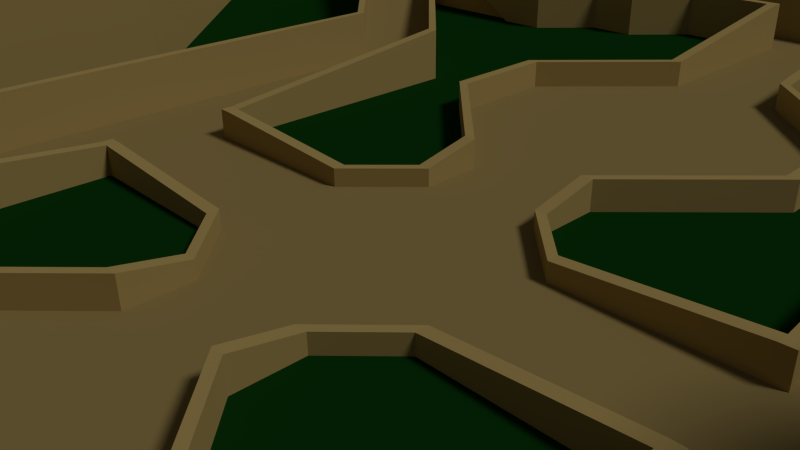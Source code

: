 # Source: Ancient_Ruins_Map.blend  (saved by Blender 2.72.0; exported with 4.5.12 LTS)
import bpy
from mathutils import Matrix  # noqa: F401  (used for matrix-valued properties, if any)

bpy.ops.wm.read_factory_settings(use_empty=True)
scene = bpy.context.scene
scene.name = 'Scene'

# ---- collections
col_collection_1 = bpy.data.collections.new('Collection 1'); scene.collection.children.link(col_collection_1)

# ---- materials (node trees are filled in below, after node groups)
mat_stonewall = bpy.data.materials.new('StoneWall')
mat_stonewall.alpha_threshold = 0.0
mat_stonewall.use_transparent_shadow = False
mat_stonewall.diffuse_color = (0.4672, 0.338, 0.1172, 1.0)
mat_stonewall.specular_color = (0.65, 0.4686, 0.16)
mat_stonewall.roughness = 0.5
mat_grass = bpy.data.materials.new('Grass')
mat_grass.alpha_threshold = 0.0
mat_grass.use_transparent_shadow = False
mat_grass.diffuse_color = (0.003342, 0.04203, 0.004115, 1.0)
mat_grass.specular_color = (0.009082, 0.2079, 0.01218)
mat_grass.roughness = 0.5
mat_stoneroad = bpy.data.materials.new('StoneRoad')
mat_stoneroad.alpha_threshold = 0.0
mat_stoneroad.use_transparent_shadow = False
mat_stoneroad.diffuse_color = (0.3185, 0.2315, 0.0819, 1.0)
mat_stoneroad.specular_color = (0.42, 0.3042, 0.106)
mat_stoneroad.roughness = 0.5

# ---- material node trees

# ---- world
world_world = bpy.data.worlds.new('World'); scene.world = world_world
world_world.color = (0.05088, 0.05088, 0.05088)
world_world.use_sun_shadow = False
world_world.sun_shadow_jitter_overblur = 0.0
world_world.cycles.sampling_method = 'MANUAL'
world_world.cycles.sample_map_resolution = 256
world_world.light_settings.ao_factor = 0.2143

# ---- cameras
cam_camera = bpy.data.cameras.new('Camera')
cam_camera.clip_end = 100.0
cam_camera.lens = 35.0
cam_camera.sensor_width = 32.0
cam_camera.sensor_height = 18.0
cam_camera.ortho_scale = 7.314
cam_camera.dof.focus_distance = 0.0
cam_camera.dof.aperture_fstop = 128.0

# ---- lights
light_lamp = bpy.data.lights.new('Lamp', 'SUN')
light_lamp.transmission_factor = 0.0
light_lamp.cutoff_distance = 30.0
light_lamp.angle = 0.1993
light_lamp.energy = 1.04
light_lamp.shadow_buffer_clip_start = 1.001
light_lamp.shadow_soft_size = 0.1
light_lamp.shadow_cascade_max_distance = 1000.0
light_lamp.cycles.use_multiple_importance_sampling = False

# ---- meshes
me_plane = bpy.data.meshes.new('Plane')
me_plane.from_pydata([(1.0, 1.0, 0.0), (15.0, 16.0, 4.0), (1.0, 2.0, 0.0), (11.0, 12.0, 0.0), (2.0, 1.0, 0.0), (10.0, 12.0, 0.0), (7.0, 12.0, 0.0), (8.0, 15.0, 0.0), (5.0, 1.0, 0.0), (6.0, 11.0, 0.0), (7.0, 11.0, 0.0), (5.0, 12.0, 0.0), (1.0, 3.0, 0.0), (5.0, 13.0, 0.0), (10.0, 11.0, 0.0), (7.0, 1.0, 0.0), (12.0, 11.0, 0.0), (6.0, 13.0, 0.0), (1.0, 13.0, 0.0), (6.0, 12.0, 0.0), (4.0, 12.0, 0.0), (4.0, 13.0, 0.0), (3.0, 14.0, 0.0), (3.0, 13.0, 0.0), (1.0, 14.0, 0.0), (1.0, 9.0, 0.0), (1.0, 7.0, 0.0), (7.0, 6.0, 0.0), (1.0, 5.0, 0.0), (5.0, 6.0, 0.0), (1.0, 6.5, 0.0), (3.0, 7.0, 0.0), (3.0, 5.0, 0.0), (1.0, 6.0, 0.0), (1.0, 5.5, 0.0), (15.0, 16.0, 0.0), (15.0, 14.0, 0.0), (9.0, 14.0, 0.0), (9.0, 15.0, 0.0), (10.0, 14.0, 0.0), (12.0, 16.0, 0.0), (7.0, 17.0, 0.0), (9.0, 19.0, 0.0), (8.0, 16.0, 0.0), (19.5, 16.0, 0.0), (19.5, 14.0, 0.0), (19.5, 8.0, 0.0), (14.0, 10.0, 0.0), (14.0, 8.0, 0.0), (15.0, 11.0, 0.0), (22.0, 8.0, 0.0), (14.5, 7.5, 0.0), (9.0, 2.0, 0.0), (0.0, 13.0, 0.0), (0.0, 14.0, 0.0), (0.0, 3.0, 0.0), (0.0, 9.0, 0.0), (0.0, 7.0, 0.0), (0.0, 1.0, 0.0), (0.0, 6.5, 0.0), (0.0, 5.0, 0.0), (0.0, 6.0, 0.0), (0.0, 2.0, 0.0), (0.0, 5.5, 0.0), (8.0, 26.53, 0.0), (10.0, 11.0, 2.0), (8.0, 29.03, 0.0), (0.0, 29.03, 0.0), (7.5, 21.53, 0.0), (2.0, 16.03, 0.0), (0.0, 16.03, 0.0), (10.0, 12.0, 2.0), (11.0, 10.0, 2.0), (12.0, 11.0, 2.0), (13.0, 22.03, 0.0), (16.0, 26.53, 0.0), (10.0, 21.03, 0.0), (19.5, 22.03, 0.0), (8.0, 21.03, 0.0), (11.0, 22.03, 0.0), (15.0, 20.03, 0.0), (7.0, 0.0, 0.0), (1.0, 0.0, 0.0), (5.0, 0.0, 0.0), (2.0, 0.0, 0.0), (22.0, 0.0, 0.0), (9.0, 0.0, 0.0), (11.0, 12.0, 2.0), (0.0, 0.0, 0.0), (11.0, 0.0, 4.0), (22.0, 0.0, 4.0), (15.0, 20.03, 4.0), (11.0, 22.03, 4.0), (8.0, 21.03, 4.0), (19.5, 22.03, 4.0), (10.0, 21.03, 4.0), (16.0, 26.53, 4.0), (13.0, 22.03, 4.0), (1.962, 16.42, 4.0), (1.848, 16.79, 4.0), (1.663, 17.14, 4.0), (1.414, 17.44, 4.0), (1.111, 17.69, 4.0), (0.7654, 17.88, 4.0), (0.3902, 17.99, 4.0), (0.0, 18.03, 4.0), (2.0, 16.03, 4.0), (7.5, 21.53, 4.0), (0.0, 29.03, 4.0), (8.0, 29.03, 4.0), (8.0, 25.03, 4.0), (8.0, 23.03, 4.0), (8.0, 26.53, 4.0), (8.0, 22.03, 4.0), (9.39, 1.962, 4.0), (9.765, 1.848, 4.0), (10.11, 1.663, 4.0), (10.41, 1.414, 4.0), (10.66, 1.111, 4.0), (10.85, 0.7654, 4.0), (10.96, 0.3902, 4.0), (9.0, 2.0, 4.0), (14.5, 7.5, 4.0), (22.0, 8.0, 4.0), (15.0, 11.0, 4.0), (14.0, 8.0, 4.0), (18.0, 8.0, 4.0), (14.0, 10.0, 4.0), (16.0, 8.0, 4.0), (19.5, 8.0, 4.0), (15.0, 8.0, 4.0), (15.0, 14.0, 4.0), (14.0, 15.0, 4.0), (6.0, 7.0, 0.0), (11.0, 10.0, 0.0), (14.0, 15.0, 0.0), (11.0, 0.0, 4.1), (9.0, 0.0, 4.1), (9.39, 1.962, 4.1), (9.765, 1.848, 4.1), (10.11, 1.663, 4.1), (10.41, 1.414, 4.1), (10.66, 1.111, 4.1), (10.85, 0.7654, 4.1), (10.96, 0.3902, 4.1), (9.0, 2.0, 4.1), (1.962, 16.42, 4.1), (1.848, 16.79, 4.1), (1.663, 17.14, 4.1), (1.414, 17.44, 4.1), (1.111, 17.69, 4.1), (0.7654, 17.88, 4.1), (0.3902, 17.99, 4.1), (0.0, 18.03, 4.1), (0.0, 16.03, 4.1), (2.0, 16.03, 4.1), (22.0, 0.0, 6.0), (8.0, 22.03, 6.0), (8.0, 26.53, 6.0), (8.0, 23.03, 6.0), (8.0, 25.03, 6.0), (8.0, 29.03, 6.0), (7.5, 21.53, 6.0), (2.0, 16.03, 6.0), (-3.815e-06, 29.03, 6.0), (9.0, 2.0, 6.0), (14.5, 7.5, 6.0), (22.0, 8.0, 6.0), (18.0, 8.0, 6.0), (16.0, 8.0, 6.0), (15.0, 8.0, 6.0), (9.191, 1.984, 4.0), (9.191, 1.984, 6.0), (16.0, 7.8, 4.0), (15.0, 7.8, 4.0), (15.0, 7.8, 6.0), (16.0, 7.8, 6.0), (21.8, 0.0, 4.0), (21.8, 0.0, 6.0), (21.8, 7.8, 6.0), (21.8, 7.8, 4.0), (18.0, 7.8, 4.0), (18.0, 7.8, 6.0), (9.0, 0.0, 6.0), (9.2, 0.0, 6.0), (9.0, 19.0, 1.0), (2.0, 16.23, 6.0), (2.0, 16.23, 4.0), (7.8, 23.03, 6.0), (7.8, 22.03, 6.0), (7.8, 22.03, 4.0), (7.8, 23.03, 4.0), (-3.815e-06, 28.83, 6.0), (-3.815e-06, 28.83, 4.0), (7.8, 28.83, 4.0), (7.8, 28.83, 6.0), (7.8, 25.03, 6.0), (7.8, 25.03, 4.0), (-3.815e-06, 16.03, 6.0), (7.0, 17.0, 1.0), (-3.815e-06, 16.23, 6.0), (-3.815e-06, 16.23, 4.1), (9.0, 19.4, 1.0), (6.6, 17.0, 1.0), (9.0, 19.4, 0.0), (6.6, 17.0, 0.0), (12.4, 16.0, 0.0), (12.4, 16.0, 1.0), (12.0, 16.0, 1.0), (10.0, 13.6, 0.0), (10.0, 13.6, 1.0), (10.0, 14.0, 1.0), (7.6, 16.0, 0.0), (7.6, 16.0, 1.0), (8.0, 16.0, 1.0), (9.0, 13.6, 0.0), (7.6, 15.0, 0.0), (7.6, 15.0, 1.0), (8.0, 15.0, 1.0), (9.0, 14.0, 1.0), (9.0, 13.6, 1.0), (7.3, 12.1, 0.0), (7.3, 12.1, 1.0), (7.1, 12.1, 1.0), (6.0, 13.2, 0.0), (6.0, 13.0, 1.0), (6.0, 13.2, 1.0), (4.0, 13.2, 0.0), (4.0, 13.0, 1.0), (4.0, 13.2, 1.0), (9.191, 0.0, 4.0), (3.0, 14.2, 1.0), (3.0, 14.0, 1.0), (3.0, 14.2, 0.0), (6.0, 10.8, 0.0), (0.0, 14.2, 1.0), (0.0, 14.0, 1.0), (0.0, 14.2, 0.0), (1.2, 9.0, 0.0), (7.0, 10.8, 0.0), (7.0, 11.0, 1.0), (7.0, 10.8, 1.0), (6.0, 11.0, 1.0), (6.0, 10.8, 1.0), (5.0, 11.8, 0.0), (5.0, 12.0, 1.0), (5.0, 11.8, 1.0), (4.0, 11.8, 0.0), (4.0, 12.0, 1.0), (4.0, 11.8, 1.0), (3.0, 12.8, 0.0), (3.0, 13.0, 1.0), (3.0, 12.8, 1.0), (1.2, 12.8, 0.0), (1.0, 13.0, 1.0), (1.2, 12.8, 1.0), (1.0, 9.0, 0.5), (1.2, 9.0, 0.5), (1.0, 12.8, 1.0), (3.2, 7.0, 0.0), (3.0, 7.0, 0.5), (3.2, 7.0, 0.5), (3.2, 5.0, 0.0), (3.0, 5.0, 0.5), (3.2, 5.0, 0.5), (1.2, 3.0, 0.0), (1.0, 3.0, 0.5), (1.2, 3.0, 0.5), (1.2, 2.0, 0.0), (1.0, 2.0, 0.3), (1.2, 2.0, 0.3), (2.0, 1.2, 0.0), (2.0, 1.0, 0.3), (2.0, 1.2, 0.3), (4.8, 1.0, 0.0), (4.8, 1.2, 0.0), (4.8, 1.0, 0.5), (4.8, 1.2, 0.5), (4.8, 6.0, 0.0), (5.0, 1.2, 0.0), (5.0, 1.0, 0.5), (5.0, 1.2, 0.5), (4.8, 6.0, 1.0), (7.15, 5.95, 0.0), (5.0, 6.0, 1.0), (5.9, 7.1, 0.0), (5.9, 7.1, 1.0), (6.0, 7.0, 1.0), (7.0, 6.0, 1.0), (7.15, 5.95, 1.0), (7.2, 0.0, 0.0), (7.0, 0.0, 1.0), (7.2, 0.0, 1.0), (10.0, 11.0, 1.7), (9.8, 11.0, 1.7), (9.8, 11.0, 2.2), (10.0, 11.0, 2.2), (6.0, 7.0, -0.1), (9.9, 10.9, 2.2), (10.0, 11.0, 1.61), (9.9, 10.9, 1.71), (9.8, 10.91, 1.7), (9.8, 10.91, 2.2), (9.9, 10.9, 1.61), (7.0, 11.0, -0.1), (9.8, 11.0, 1.6), (10.0, 12.0, 2.2), (10.0, 12.1, 2.0), (10.0, 12.1, 2.2), (10.0, 12.0, 1.9), (7.3, 12.0, -0.1), (7.1, 12.1, 0.0), (7.0, 12.0, 1.0), (7.3, 12.0, 1.0), (11.0, 12.0, 2.2), (10.95, 12.1, 2.0), (10.95, 12.1, 2.2), (11.0, 12.0, 1.9), (14.0, 15.0, 4.2), (13.95, 15.05, 4.0), (13.95, 15.05, 4.2), (14.0, 15.0, 3.9), (11.0, 10.0, 2.2), (11.0, 10.0, 1.9), (11.1, 9.9, 2.0), (11.1, 9.9, 2.2), (7.0, 6.0, -0.1), (12.0, 11.0, 2.2), (12.1, 10.9, 2.0), (12.1, 10.9, 2.2), (12.0, 11.0, 1.9), (15.0, 14.0, 4.2), (14.9, 13.8, 4.0), (15.0, 14.0, 3.9), (14.85, 13.85, 4.2), (14.9, 13.8, 4.2), (14.99, 13.8, 4.2), (15.0, 13.8, 4.0), (14.85, 13.85, 3.8), (14.95, 16.05, 4.0), (15.0, 16.0, 4.2), (14.95, 16.05, 4.2), (15.0, 16.0, 3.9), (14.95, 19.98, 4.0), (15.0, 20.03, 4.2), (14.95, 19.98, 4.2), (15.0, 20.03, 3.9), (13.0, 21.93, 4.0), (13.0, 22.03, 4.2), (13.0, 21.93, 4.2), (13.0, 22.03, 3.9), (11.0, 21.93, 4.0), (11.0, 22.03, 4.2), (11.0, 21.93, 4.2), (11.0, 22.03, 3.9), (10.05, 20.98, 4.0), (10.0, 21.03, 4.2), (10.05, 20.98, 4.2), (10.0, 21.03, 3.9), (7.95, 20.98, 4.0), (8.0, 21.03, 4.2), (7.95, 20.98, 4.2), (8.0, 21.03, 3.9), (7.45, 21.48, 4.0), (7.5, 21.53, 4.2), (7.45, 21.48, 4.2), (7.5, 21.53, 3.9), (15.0, 13.8, 3.9), (14.95, 11.05, 4.0), (15.0, 11.0, 4.2), (14.95, 11.05, 4.2), (15.0, 11.0, 3.9), (13.95, 10.05, 4.0), (14.0, 10.0, 4.2), (13.95, 10.05, 4.2), (14.0, 10.0, 3.9), (13.95, 7.95, 4.0), (14.45, 7.45, 4.0), (14.5, 7.5, 4.2), (14.0, 8.0, 4.2), (13.95, 7.95, 4.2), (14.45, 7.45, 4.2), (14.5, 7.5, 3.9), (14.0, 8.0, 3.9), (8.0, 26.73, 4.0), (16.1, 26.63, 4.0), (19.7, 22.03, 4.0), (19.7, 8.0, 4.0), (19.5, 22.03, 4.4), (16.0, 26.53, 4.4), (8.0, 26.53, 4.4), (19.5, 8.0, 4.4), (8.0, 26.73, 4.4), (16.1, 26.63, 4.4), (19.7, 22.03, 4.4), (19.7, 8.0, 4.4), (19.5, 22.03, 3.9), (16.0, 26.53, 3.9), (8.0, 26.53, 3.9), (19.5, 8.0, 3.9), (8.0, 35.73, 7.0), (24.1, 35.63, 7.0), (30.7, 25.03, 7.0), (30.7, 8.0, 7.0), (30.7, 0.0, 7.0), (0.0, 35.73, 7.0), (22.0, 4.0, 4.0), (19.7, 15.01, 4.0), (17.9, 24.33, 4.0), (12.05, 26.68, 4.0), (30.7, 16.51, 7.0), (30.9, 31.33, 7.0), (16.05, 35.68, 7.0), (8.0, 31.23, 4.0), (20.1, 31.13, 4.0), (24.85, 23.53, 4.0), (24.85, 0.0, 4.0), (30.7, 4.0, 7.0), (24.85, 8.0, 4.0), (14.05, 31.18, 4.0), (25.05, 27.83, 4.0), (24.85, 15.76, 4.0), (24.85, 4.0, 4.0), (4.0, 29.03, 4.0), (0.0, 31.23, 4.0), (4.0, 35.73, 7.0), (4.0, 31.23, 4.0), (34.7, 25.03, 7.0), (34.7, 8.0, 7.0), (34.7, 0.0, 7.0), (34.7, 16.51, 7.0), (34.9, 31.33, 7.0), (34.7, 4.0, 7.0), (8.0, 39.73, 7.0), (24.1, 39.63, 7.0), (0.0, 39.73, 7.0), (16.05, 39.68, 7.0), (4.0, 39.73, 7.0)], [(45, 44), (46, 45), (44, 77), (397, 396), (398, 397)], [(58, 0, 2, 62), (0, 4, 2), (62, 2, 12, 55), (8, 83, 81, 15), (56, 25, 18, 53), (13, 11, 19, 17), (19, 9, 10, 6), (21, 20, 11, 13), (25, 56, 57, 26), (11, 9, 19), (26, 30, 33, 34, 28, 32, 31), (22, 23, 20, 21), (26, 31, 25), (4, 84, 83, 8), (0, 82, 84, 4), (28, 60, 55, 12), (28, 12, 32), (24, 18, 23, 22), (53, 18, 24, 54), (58, 88, 82, 0), (8, 15, 27, 29), (63, 60, 28, 34, 33, 30, 26, 57, 59, 61), (17, 19, 6, 311, 37, 38, 7), (7, 38, 37, 39, 40, 42, 41, 43), (75, 96, 112, 64), (68, 107, 106, 69), (74, 80, 91, 97), (52, 121, 122, 51), (66, 64, 112, 109), (46, 129, 123, 50), (91, 80, 35, 1), (77, 94, 96, 75), (72, 65, 133, 27), (134, 72, 27), (3, 5, 71, 87), (16, 36, 131, 73), (51, 122, 125, 48), (79, 92, 95, 76), (16, 73, 72, 134), (78, 93, 107, 68), (103, 102, 150, 151), (48, 125, 127, 47), (1, 35, 135, 132), (50, 123, 406, 90, 85), (79, 74, 97, 92), (47, 127, 124, 49), (71, 65, 72, 73, 87), (67, 66, 109, 423, 108), (107, 106, 98, 99, 100, 101, 102, 103, 104, 105, 108, 423, 109, 112, 110, 111, 113), (36, 49, 124, 131), (87, 132, 135, 3), (122, 130, 128, 126, 129, 123, 406, 90, 89, 120, 119, 118, 117, 116, 115, 114, 121), (117, 118, 142, 141), (76, 95, 93, 78), (4, 8, 29, 133, 14, 10, 9, 11, 20, 23, 18, 25, 31, 32, 12, 2), (16, 134, 27, 15, 81, 86, 52, 51, 48, 47, 49, 36), (6, 5, 3, 135, 35, 80, 74, 79, 76, 78, 68, 69, 70, 54, 24, 22, 21, 13, 17, 7, 43, 41, 42, 40, 39, 37, 311), (6, 10, 65, 71), (5, 6, 71), (10, 14, 65), (87, 132, 131, 73), (65, 14, 133), (29, 27, 133), (138, 139, 140, 141, 142, 143, 144, 136, 137, 145), (120, 89, 136, 144), (116, 117, 141, 140), (119, 120, 144, 143), (171, 121, 145, 165, 172), (118, 119, 143, 142), (115, 116, 140, 139), (114, 115, 139, 138), (146, 155, 154, 153, 152, 151, 150, 149, 148, 147), (102, 101, 149, 150), (105, 104, 152, 153), (98, 106, 155, 146), (104, 103, 151, 152), (101, 100, 148, 149), (100, 99, 147, 148), (99, 98, 146, 147), (69, 106, 154, 70), (165, 183, 184, 172), (170, 166, 165, 172, 175), (173, 176, 175, 174), (130, 128, 173, 174), (170, 169, 128, 130), (169, 170, 175, 176), (128, 169, 176, 173), (114, 138, 145, 121), (172, 171, 174, 175), (90, 156, 178, 177), (179, 180, 177, 178), (168, 167, 123, 129, 126), (168, 126, 181, 182), (182, 181, 180, 179), (167, 156, 90, 406, 123), (182, 179, 178, 156, 167, 168), (188, 191, 190, 189), (187, 186, 189, 190), (194, 195, 192, 193), (197, 196, 195, 194), (187, 201, 200, 186), (42, 185, 199, 41), (113, 107, 106, 187, 190), (113, 111, 159, 157), (111, 113, 190, 191), (159, 111, 191, 188), (157, 162, 163, 106, 107, 113), (110, 109, 161, 158, 160), (110, 160, 196, 197), (161, 164, 192, 195, 196, 160, 158), (109, 423, 108, 164, 161), (197, 194, 193, 108, 423, 109, 110), (202, 204, 205, 203), (185, 202, 203, 199), (41, 205, 203, 199), (42, 185, 202, 204), (208, 185, 42, 40), (208, 207, 202, 185), (207, 206, 204, 202), (210, 207, 208, 211), (210, 209, 206, 207), (211, 208, 40, 39), (199, 214, 43, 41), (212, 213, 203, 205), (214, 199, 203, 213), (219, 211, 39, 37), (210, 220, 215, 209), (210, 211, 219, 220), (217, 213, 212, 216), (7, 43, 214, 218), (214, 213, 217, 218), (220, 219, 223, 222), (222, 221, 215, 220), (221, 222, 308, 307), (223, 219, 37, 311), (217, 216, 224, 226), (218, 225, 17, 7), (225, 226, 229, 228), (218, 217, 226, 225), (226, 224, 227, 229), (239, 241, 243, 234), (224, 17, 21, 227), (17, 225, 228, 21), (130, 122, 121, 145, 165, 166, 170), (52, 86, 137, 145, 121), (145, 137, 183, 165), (184, 230, 171, 172), (162, 157, 159, 188, 189, 186, 200, 198, 163), (163, 198, 154, 106), (229, 227, 233, 231), (228, 229, 231, 232), (241, 240, 242, 243), (231, 233, 237, 235), (233, 22, 54, 237), (232, 231, 235, 236), (22, 232, 236, 54), (237, 54, 236, 235), (21, 228, 232, 22), (227, 21, 22, 233), (242, 9, 11, 245), (239, 10, 240, 241), (249, 248, 251, 252), (246, 244, 234, 243), (234, 243, 242, 9), (240, 10, 9, 242), (10, 239, 234, 9), (243, 242, 245, 246), (250, 252, 255, 253), (255, 258, 256, 257), (246, 245, 248, 249), (244, 246, 249, 247), (245, 11, 20, 248), (238, 253, 255, 257), (11, 244, 247, 20), (247, 249, 252, 250), (20, 247, 250, 23), (256, 258, 254, 18, 25), (248, 20, 23, 251), (260, 263, 264, 261), (23, 250, 253, 18), (251, 23, 18, 254), (256, 260, 261, 257), (252, 251, 254, 258, 255), (257, 261, 259, 238), (25, 31, 260, 256), (238, 259, 31, 25), (261, 264, 262, 259), (31, 32, 263, 260), (267, 270, 268, 265), (259, 262, 32, 31), (269, 272, 273, 270), (264, 267, 265, 262), (263, 266, 267, 264), (262, 265, 12, 32), (32, 12, 266, 263), (266, 269, 270, 267), (12, 2, 269, 266), (265, 268, 2, 12), (270, 273, 271, 268), (2, 4, 272, 269), (271, 275, 274, 4), (268, 271, 4, 2), (284, 287, 286, 282), (4, 274, 276, 272), (273, 277, 275, 271), (272, 276, 277, 273), (281, 284, 282, 277), (276, 280, 281, 277), (275, 279, 8, 274), (279, 281, 280, 8), (274, 8, 280, 276), (277, 282, 278, 275), (279, 29, 284, 281), (275, 278, 29, 279), (282, 286, 285, 278), (278, 285, 133, 29), (298, 300, 293, 296), (29, 133, 287, 284), (283, 27, 288, 289), (289, 288, 291, 292), (283, 289, 292, 290), (290, 292, 291, 81), (27, 283, 290, 81), (288, 27, 81, 291), (295, 296, 293, 294), (301, 302, 295, 294), (302, 298, 296, 295), (300, 133, 297, 303), (286, 287, 298, 302), (285, 286, 302, 301), (287, 133, 300, 298), (301, 302, 241, 239), (133, 285, 297), (10, 240, 295, 294), (293, 300, 303, 299), (285, 301, 303, 297), (302, 295, 240, 241), (304, 305, 301, 239), (301, 305, 299), (303, 301, 299), (306, 313, 312, 6, 71), (222, 223, 312, 313), (311, 6, 312, 223), (308, 222, 313, 306), (307, 309, 310, 221), (308, 316, 315, 307), (314, 316, 308, 306), (87, 314, 306, 71), (315, 317, 309, 307), (314, 87, 132, 318), (320, 319, 315, 316), (316, 314, 318, 320), (319, 321, 317, 315), (318, 132, 321, 319, 320), (325, 324, 283, 289), (322, 288, 27, 72), (289, 288, 322, 325), (324, 323, 326, 283), (329, 328, 324, 325), (72, 73, 327, 322), (322, 327, 329, 325), (328, 330, 323, 324), (73, 131, 331, 334, 327), (334, 331, 336, 335), (331, 131, 337, 336), (329, 335, 332, 328), (327, 334, 335, 329), (335, 336, 337, 332), (332, 338, 330, 328), (340, 318, 132, 1), (339, 319, 320, 341), (321, 319, 339, 342), (340, 341, 320, 318), (346, 342, 339, 343), (340, 1, 91, 344), (343, 339, 341, 345), (341, 340, 344, 345), (343, 347, 350, 346), (97, 348, 344, 91), (347, 343, 345, 349), (345, 344, 348, 349), (350, 347, 351, 354), (351, 347, 349, 353), (353, 349, 348, 352), (97, 92, 352, 348), (358, 354, 351, 355), (355, 351, 353, 357), (352, 92, 95, 356), (352, 356, 357, 353), (362, 358, 355, 359), (359, 355, 357, 361), (356, 95, 93, 360), (356, 360, 361, 357), (366, 362, 359, 363), (360, 93, 107, 364), (363, 359, 361, 365), (361, 360, 364, 365), (367, 333, 332), (332, 333, 338), (332, 368, 371, 367), (370, 368, 332, 335), (369, 336, 131, 124), (335, 336, 369, 370), (371, 368, 372, 375), (372, 368, 370, 374), (124, 127, 373, 369), (369, 373, 374, 370), (383, 376, 377, 382), (375, 372, 376, 383), (377, 376, 380, 381), (374, 380, 376, 372), (125, 122, 378, 379), (127, 125, 379, 373), (373, 379, 380, 374), (378, 381, 380, 379), (395, 394, 386, 407, 387), (391, 129, 94, 388), (395, 391, 388, 394), (389, 388, 94, 96), (132, 1, 91, 97, 92, 95, 93, 107, 113, 111, 110, 112, 96, 94, 129, 126, 128, 130, 122, 125, 127, 124, 337, 131), (394, 393, 385, 408, 386), (389, 390, 392, 393), (388, 389, 393, 394), (390, 389, 96, 112), (392, 384, 409, 385, 393), (419, 412, 401, 414), (420, 411, 402, 415), (422, 417, 404, 416), (426, 424, 405, 425), (413, 400, 412, 419), (384, 413, 419, 409), (409, 419, 414, 385), (414, 401, 411, 420), (385, 414, 420, 408), (408, 420, 415, 386), (415, 402, 410, 421), (386, 415, 421, 407), (418, 403, 417, 422), (123, 418, 422, 406), (406, 422, 416, 90), (421, 410, 403, 418), (407, 421, 418, 387), (423, 108, 424, 426), (413, 426, 425, 400), (109, 423, 426, 413), (417, 403, 428, 432), (402, 411, 431, 427), (403, 410, 430, 428), (404, 417, 432, 429), (410, 402, 427, 430), (400, 425, 437, 433), (412, 400, 433, 436), (425, 405, 435, 437), (401, 412, 436, 434), (411, 401, 434, 431)])
me_plane.polygons.foreach_set('material_index', [2, 2, 2, 2, 2, 2, 2, 2, 2, 2, 2, 2, 2, 2, 2, 2, 2, 2, 2, 2, 2, 2, 2, 2, 0, 0, 0, 0, 0, 0, 0, 0, 2, 0, 0, 0, 0, 0, 0, 0, 0, 0, 0, 0, 0, 0, 2, 0, 2, 0, 0, 2, 0, 0, 1, 1, 1, 2, 0, 0, 2, 0, 2, 0, 0, 0, 0, 0, 0, 0, 0, 0, 0, 0, 0, 0, 0, 0, 0, 0, 0, 0, 0, 0, 0, 0, 0, 0, 0, 0, 0, 0, 0, 0, 0, 0, 0, 0, 0, 0, 0, 0, 0, 0, 0, 0, 0, 0, 0, 0, 0, 0, 0, 0, 0, 0, 0, 0, 0, 0, 0, 0, 0, 0, 0, 0, 0, 0, 0, 0, 0, 0, 0, 0, 0, 0, 0, 0, 0, 0, 0, 0, 0, 0, 0, 0, 0, 0, 0, 0, 0, 0, 0, 0, 0, 0, 0, 0, 0, 0, 0, 0, 0, 0, 0, 0, 0, 0, 0, 0, 0, 0, 0, 0, 0, 0, 0, 0, 0, 0, 0, 0, 0, 0, 0, 0, 0, 0, 0, 0, 0, 0, 0, 0, 0, 0, 0, 0, 0, 0, 0, 0, 0, 0, 0, 0, 0, 0, 0, 0, 0, 0, 0, 0, 0, 0, 0, 0, 0, 0, 0, 0, 0, 0, 0, 0, 0, 0, 0, 0, 0, 0, 0, 0, 0, 0, 0, 0, 0, 0, 0, 0, 0, 0, 0, 0, 0, 0, 0, 0, 0, 0, 0, 0, 0, 0, 0, 0, 0, 0, 0, 0, 0, 0, 0, 0, 0, 0, 0, 0, 0, 0, 0, 0, 0, 0, 0, 0, 0, 0, 0, 0, 0, 0, 0, 0, 0, 0, 0, 0, 0, 0, 0, 0, 0, 0, 0, 0, 0, 0, 0, 0, 0, 0, 0, 0, 0, 0, 0, 0, 0, 0, 0, 0, 0, 0, 0, 0, 0, 2, 0, 0, 0, 0, 0, 1, 1, 1, 1, 1, 1, 1, 1, 1, 1, 1, 1, 1, 1, 1, 1, 1, 1, 1, 1, 1, 1, 1, 1, 1, 1, 1, 1, 1, 1])
me_plane.materials.append(mat_stonewall)
me_plane.materials.append(mat_grass)
me_plane.materials.append(mat_stoneroad)
me_plane.use_remesh_preserve_volume = False
me_plane.use_remesh_preserve_attributes = False
me_plane.use_mirror_vertex_groups = False
me_plane.update()

# ---- objects
ob_plane = bpy.data.objects.new('Plane', me_plane)
ob_lamp = bpy.data.objects.new('Lamp', light_lamp)
ob_camera = bpy.data.objects.new('Camera', cam_camera)

# ---- transforms, parenting, visibility, modifiers, constraints
ob_plane.location = (0.0, 0.0, 0.0)
ob_plane.lineart.crease_threshold = 0.0
_m = ob_plane.modifiers.new('Mirror', 'MIRROR')
_m.use_axis = (True, True, False)
ob_lamp.location = (0.0, 0.0, 11.0)
ob_lamp.rotation_euler = (0.6503, 0.05522, 1.866)
ob_lamp.lock_rotations_4d = False
ob_lamp.empty_display_type = 'ARROWS'
ob_lamp.color = (0.0, 0.0, 0.0, 0.0)
ob_lamp.lineart.crease_threshold = 0.0
ob_camera.location = (7.481, -6.508, 5.344)
ob_camera.rotation_euler = (1.109, 0.01082, 0.8149)
ob_camera.lock_rotations_4d = False
ob_camera.empty_display_type = 'ARROWS'
ob_camera.color = (0.0, 0.0, 0.0, 0.0)
ob_camera.display_type = 'WIRE'
ob_camera.lineart.crease_threshold = 0.0

# ---- collection membership
col_collection_1.objects.link(ob_plane)
col_collection_1.objects.link(ob_lamp)
col_collection_1.objects.link(ob_camera)

# ---- scene / render settings (as saved in the file)
scene.camera = ob_camera
scene.frame_start = 1; scene.frame_end = 250; scene.frame_set(29)
scene.render.engine = 'BLENDER_EEVEE_NEXT'
scene.render.resolution_percentage = 50
scene.render.dither_intensity = 0.0
scene.cycles.use_denoising = False
scene.cycles.samples = 10
scene.cycles.sampling_pattern = 'TABULATED_SOBOL'
scene.cycles.light_sampling_threshold = 0.0
scene.cycles.use_adaptive_sampling = False
scene.cycles.use_light_tree = False
scene.cycles.blur_glossy = 0.0
scene.cycles.pixel_filter_type = 'GAUSSIAN'
scene.cycles.sample_clamp_indirect = 0.0
scene.view_settings.view_transform = 'Standard'
bpy.context.view_layer.update()
